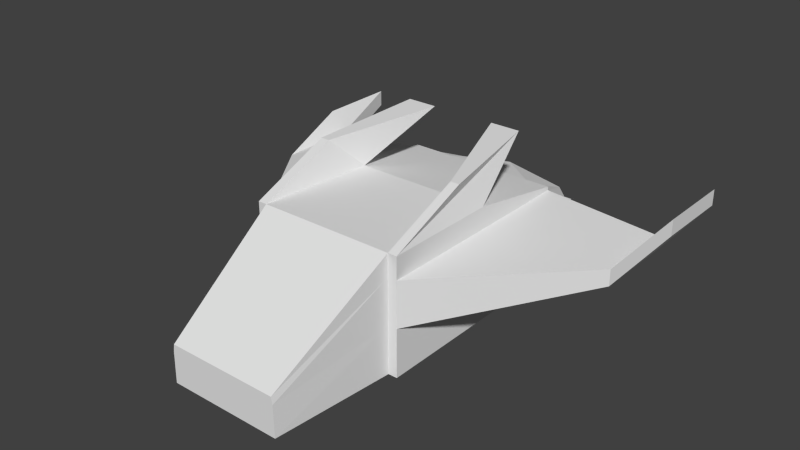 # Source: vehicle_v1.blend  (saved by Blender 2.69.0; exported with 4.5.12 LTS)
import bpy
from mathutils import Matrix  # noqa: F401  (used for matrix-valued properties, if any)

bpy.ops.wm.read_factory_settings(use_empty=True)
scene = bpy.context.scene
scene.name = 'Scene'

# ---- collections
col_collection_1 = bpy.data.collections.new('Collection 1'); scene.collection.children.link(col_collection_1)

# ---- materials (node trees are filled in below, after node groups)
mat_material = bpy.data.materials.new('Material')
mat_material.alpha_threshold = 0.0
mat_material.use_transparent_shadow = False
mat_material.roughness = 0.5
mat_material.line_color = (0.0, 0.0, 0.0, 1.0)

# ---- material node trees

# ---- world
world_world = bpy.data.worlds.new('World'); scene.world = world_world
world_world.color = (0.05088, 0.05088, 0.05088)
world_world.use_sun_shadow = False
world_world.sun_shadow_jitter_overblur = 0.0
world_world.cycles.sampling_method = 'MANUAL'
world_world.cycles.sample_map_resolution = 256

# ---- meshes
me_cube = bpy.data.meshes.new('Cube')
me_cube.from_pydata([(1.19, -1.0, -1.0), (-1.192e-07, -1.0, -1.0), (3.576e-07, 1.0, -1.0), (1.0, 1.0, 1.0), (1.19, -1.0, 1.0), (-3.576e-07, -1.0, 1.0), (5.96e-08, 1.0, 1.0), (1.0, -3.108, -1.0), (-1.013e-06, -3.108, -1.0), (0.9694, -3.108, -0.3327), (-1.252e-06, -3.108, -0.3327), (1.347, 1.0, -1.0), (1.347, -1.0, -1.0), (1.347, 1.0, 1.0), (1.347, -1.0, 1.0), (0.5635, 2.25, 1.751), (1.19, 0.3882, 1.585), (1.085, 2.25, 1.751), (1.347, 0.3882, 1.585), (1.132e-06, 2.793, -1.0), (1.0, 2.793, 0.6824), (8.345e-07, 2.793, 0.6824), (1.347, 2.793, -1.0), (1.347, 2.793, 0.6824), (1.19, -1.0, 0.619), (-3.122e-07, -1.0, 0.619), (1.164e-07, 1.0, 0.619), (0.9886, -3.108, -0.4598), (-1.206e-06, -3.108, -0.4598), (1.347, 1.0, 0.619), (1.347, -1.0, 0.619), (1.0, 2.793, 0.619), (8.912e-07, 2.793, 0.619), (1.347, 2.793, 0.619), (1.19, -1.0, -0.1644), (-2.188e-07, -1.0, -0.1644), (2.331e-07, 1.0, -0.1644), (0.9922, -3.108, -0.7212), (-1.113e-06, -3.108, -0.7212), (1.347, 1.0, -0.1644), (1.347, -1.0, -0.1644), (0.8019, 4.485, -0.8345), (1.008e-06, 2.793, -0.1644), (1.347, 2.793, -0.1644), (3.238, 2.299, 0.3703), (3.238, 1.569, 0.3703), (3.238, 2.954, 0.3703), (3.238, 2.299, 0.08429), (3.238, 1.569, 0.08429), (3.238, 2.954, 0.08429), (1.0, 3.679, -1.0), (1.371e-06, 3.679, -1.0), (1.347, 3.679, -1.0), (0.6966, 3.679, 0.2618), (1.13e-06, 3.679, 0.4366), (1.026, 3.679, 0.2618), (1.0, 3.679, -0.1644), (1.246e-06, 3.679, -0.1644), (1.347, 3.679, -0.1644), (0.1981, 4.485, -0.8345), (0.8019, 4.485, -0.3299), (0.1981, 4.485, -0.3299), (0.6812, 4.187, -0.7336), (0.3188, 4.187, -0.7336), (0.6812, 4.187, -0.4308), (0.3188, 4.187, -0.4308), (3.49, 3.651, 0.736), (3.49, 2.92, 0.736), (3.49, 4.305, 0.736), (3.49, 3.651, 0.4499), (3.49, 2.92, 0.4499), (3.49, 4.305, 0.4499)], [], [(3, 6, 5, 4), (14, 13, 17, 18), (35, 1, 8, 38), (4, 5, 10, 9), (3, 13, 23, 20, 21, 6), (26, 6, 21, 32), (15, 16, 18, 17), (3, 4, 16, 15), (4, 14, 18, 16), (13, 3, 15, 17), (19, 42, 57, 51), (31, 33, 55, 53, 54, 32), (20, 23, 33, 31, 32, 21), (5, 25, 28, 10), (30, 40, 48, 45), (36, 26, 32, 42), (11, 22, 52, 58, 43, 39, 40, 12), (33, 43, 58, 55), (25, 35, 38, 28), (66, 67, 70, 69, 71, 68), (24, 4, 9, 27, 37, 7, 0, 34), (34, 0, 12, 40, 30, 14, 4, 24), (2, 36, 42, 19), (13, 14, 30, 29, 33, 23), (46, 44, 66, 68), (40, 39, 43, 49, 47, 48), (43, 33, 46, 49), (33, 29, 44, 46), (29, 30, 45, 44), (57, 56, 60, 61), (1, 2, 19, 51, 50, 52, 22, 11, 12, 0, 7, 8), (50, 56, 58, 52), (42, 32, 54, 57), (53, 55, 58, 56, 57, 54), (61, 60, 64, 65), (50, 51, 59, 41), (51, 57, 61, 59), (56, 50, 41, 60), (64, 62, 63, 65), (59, 61, 65, 63), (60, 41, 62, 64), (41, 59, 63, 62), (48, 47, 49, 71, 69, 70), (44, 45, 67, 66), (49, 46, 68, 71), (45, 48, 70, 67), (27, 9, 10, 28, 38, 8, 7, 37)])
_uv = me_cube.uv_layers.new(name='UVMap')
_uv.uv.foreach_set('vector', [0.7626, 0.2926, 0.8712, 0.2926, 0.8712, 0.5098, 0.742, 0.5098, 0.0005614, 0.7285, 0.2167, 0.7073, 0.3618, 0.777, 0.1568, 0.777, 0.7892, 0.6686, 0.7892, 0.7594, 0.5603, 0.7594, 0.5603, 0.7291, 0.2714, 0.4891, 0.2714, 0.6183, 0.0005614, 0.6183, 0.0005614, 0.5131, 0.4505, 0.8664, 0.4129, 0.8664, 0.4129, 0.6686, 0.4505, 0.6686, 0.5591, 0.6686, 0.5591, 0.8664, 0.0569, 0.9752, 0.0569, 0.9338, 0.2516, 0.9683, 0.2516, 0.9752, 0.8584, 0.5756, 0.6479, 0.5364, 0.6455, 0.5195, 0.8505, 0.5195, 0.2007, 0.7062, 0.0005614, 0.6195, 0.1641, 0.6195, 0.3655, 0.6923, 0.04311, 0.8814, 0.04311, 0.8643, 0.2067, 0.8643, 0.2067, 0.8814, 0.6922, 0.9461, 0.703, 0.91, 0.8683, 0.91, 0.8521, 0.9643, 0.9631, 0.5098, 0.8723, 0.5098, 0.8723, 0.4136, 0.9631, 0.4136, 0.3164, 0.779, 0.3541, 0.7781, 0.3215, 0.8826, 0.2857, 0.8834, 0.2078, 0.8795, 0.2078, 0.7813, 0.539, 0.148, 0.5767, 0.148, 0.5767, 0.1548, 0.539, 0.1548, 0.4304, 0.1548, 0.4304, 0.148, 0.6911, 0.91, 0.6689, 0.945, 0.4129, 0.9217, 0.4202, 0.91, 0.6558, 0.1634, 0.7409, 0.1634, 0.7139, 0.5098, 0.6828, 0.5098, 0.9189, 0.2915, 0.8339, 0.2915, 0.8339, 0.09675, 0.9189, 0.09675, 0.6301, 0.5768, 0.8248, 0.5768, 0.921, 0.5768, 0.921, 0.6675, 0.8248, 0.6675, 0.6301, 0.6675, 0.4129, 0.6675, 0.4129, 0.5768, 0.2883, 0.5687, 0.3184, 0.4891, 0.4117, 0.5125, 0.3977, 0.5687, 0.8303, 0.7605, 0.7916, 0.8363, 0.5603, 0.7858, 0.5732, 0.7605, 0.3321, 0.9649, 0.2527, 0.9649, 0.2527, 0.9338, 0.3321, 0.9338, 0.4032, 0.9338, 0.4032, 0.9649, 0.6444, 0.5343, 0.6444, 0.5756, 0.4143, 0.4311, 0.4129, 0.4172, 0.4135, 0.3585, 0.4146, 0.3585, 0.6443, 0.3585, 0.6443, 0.4492, 0.3947, 0.6605, 0.3947, 0.5698, 0.4117, 0.5698, 0.4117, 0.6605, 0.4117, 0.7456, 0.4117, 0.787, 0.3947, 0.787, 0.3947, 0.7456, 0.8327, 0.2915, 0.742, 0.2915, 0.742, 0.09675, 0.8327, 0.09675, 0.6301, 0.9089, 0.4129, 0.9089, 0.4129, 0.8675, 0.6301, 0.8675, 0.8248, 0.8675, 0.8248, 0.8744, 0.4804, 0.9683, 0.4129, 0.9461, 0.5673, 0.9461, 0.6349, 0.9683, 0.0005614, 0.148, 0.2174, 0.148, 0.4118, 0.148, 0.4293, 0.3548, 0.2791, 0.3574, 0.2791, 0.3548, 0.0005614, 0.8632, 0.0005614, 0.7781, 0.2067, 0.8051, 0.2067, 0.8362, 0.4468, 0.3574, 0.4304, 0.1634, 0.6487, 0.2865, 0.6547, 0.3574, 0.175, 0.488, 0.0005614, 0.3585, 0.3481, 0.3585, 0.4117, 0.4058, 0.7387, 0.0005614, 0.8473, 0.0005614, 0.8258, 0.09001, 0.7602, 0.09001, 0.2295, 0.0005623, 0.4467, 0.0005615, 0.6414, 0.0005614, 0.7376, 0.0005614, 0.7376, 0.1092, 0.7376, 0.1468, 0.6414, 0.1468, 0.4467, 0.1468, 0.2295, 0.1468, 0.2295, 0.1298, 0.0005617, 0.1092, 0.0005614, 0.0005631, 0.3928, 0.7781, 0.3928, 0.8689, 0.3552, 0.8689, 0.3552, 0.7781, 0.9829, 0.8567, 0.8979, 0.8567, 0.9177, 0.7605, 0.9829, 0.7605, 0.8504, 0.8311, 0.8504, 0.7953, 0.8967, 0.7605, 0.8967, 0.7982, 0.8967, 0.9068, 0.8315, 0.9068, 0.8595, 0.5414, 0.9251, 0.5414, 0.912, 0.5756, 0.8726, 0.5756, 0.8989, 0.7594, 0.7903, 0.7594, 0.8118, 0.6699, 0.8774, 0.6699, 0.9626, 0.3218, 0.9626, 0.4125, 0.8723, 0.3945, 0.8723, 0.3397, 0.8484, 0.09131, 0.8484, 0.0005614, 0.9386, 0.01854, 0.9386, 0.07333, 0.3269, 0.5698, 0.3269, 0.6027, 0.2875, 0.6027, 0.2875, 0.5698, 0.04199, 0.8643, 0.04199, 0.9191, 0.007031, 0.9082, 0.007031, 0.8753, 0.3552, 0.9248, 0.3552, 0.87, 0.3901, 0.881, 0.3901, 0.9138, 0.3936, 0.604, 0.328, 0.604, 0.3411, 0.5698, 0.3805, 0.5698, 0.0569, 0.8845, 0.1362, 0.8845, 0.2073, 0.8845, 0.3541, 0.9327, 0.283, 0.9327, 0.2036, 0.9327, 0.6356, 0.8621, 0.5603, 0.8374, 0.7147, 0.8374, 0.7901, 0.8621, 0.4129, 0.9994, 0.4209, 0.9694, 0.5753, 0.9694, 0.5673, 0.9994, 0.7002, 0.9955, 0.6922, 0.9654, 0.8466, 0.9654, 0.8546, 0.9955, 0.9768, 0.9687, 0.9747, 0.9825, 0.8695, 0.9825, 0.8695, 0.9687, 0.8695, 0.9403, 0.8695, 0.91, 0.9781, 0.91, 0.9772, 0.9403])
me_cube.materials.append(mat_material)
me_cube.use_remesh_preserve_volume = False
me_cube.use_remesh_preserve_attributes = False
me_cube.use_mirror_vertex_groups = False
me_cube.update()

# ---- objects
ob_cube = bpy.data.objects.new('Cube', me_cube)

# ---- transforms, parenting, visibility, modifiers, constraints
ob_cube.location = (0.0, 0.0, 1.0)
ob_cube.lock_rotations_4d = False
ob_cube.empty_display_type = 'ARROWS'
ob_cube.lineart.crease_threshold = 0.0
_m = ob_cube.modifiers.new('Mirror', 'MIRROR')

# ---- collection membership
col_collection_1.objects.link(ob_cube)

# ---- scene / render settings (as saved in the file)
scene.frame_start = 1; scene.frame_end = 250; scene.frame_set(1)
scene.render.engine = 'BLENDER_EEVEE_NEXT'
scene.render.image_settings.compression = 90
scene.render.resolution_percentage = 50
scene.render.dither_intensity = 0.0
scene.cycles.use_denoising = False
scene.cycles.samples = 10
scene.cycles.sampling_pattern = 'TABULATED_SOBOL'
scene.cycles.light_sampling_threshold = 0.0
scene.cycles.use_adaptive_sampling = False
scene.cycles.use_light_tree = False
scene.cycles.blur_glossy = 0.0
scene.cycles.volume_bounces = 1
scene.cycles.pixel_filter_type = 'GAUSSIAN'
scene.cycles.sample_clamp_indirect = 0.0
scene.view_settings.view_transform = 'Standard'
bpy.context.view_layer.update()

# ---- added for rendering (the .blend has no active camera and no usable light): camera, sun
cam_auto = bpy.data.cameras.new('AutoCamera')
cam_auto.lens = 50.0
cam_auto.sensor_width = 36.0
cam_auto.clip_end = 1000.0
ob_auto_camera = bpy.data.objects.new('AutoCamera', cam_auto)
scene.collection.objects.link(ob_auto_camera)
ob_auto_camera.location = (9.87567, -11.1619, 9.27614)
ob_auto_camera.rotation_euler = (1.09748, -7.21219e-08, 0.694738)
scene.camera = ob_auto_camera
light_auto_sun = bpy.data.lights.new('AutoSun', 'SUN')
light_auto_sun.energy = 3.0
light_auto_sun.angle = 0.0523599
ob_auto_sun = bpy.data.objects.new('AutoSun', light_auto_sun)
scene.collection.objects.link(ob_auto_sun)
ob_auto_sun.rotation_euler = (0.872665, 0.174533, 0.523599)
bpy.context.view_layer.update()
